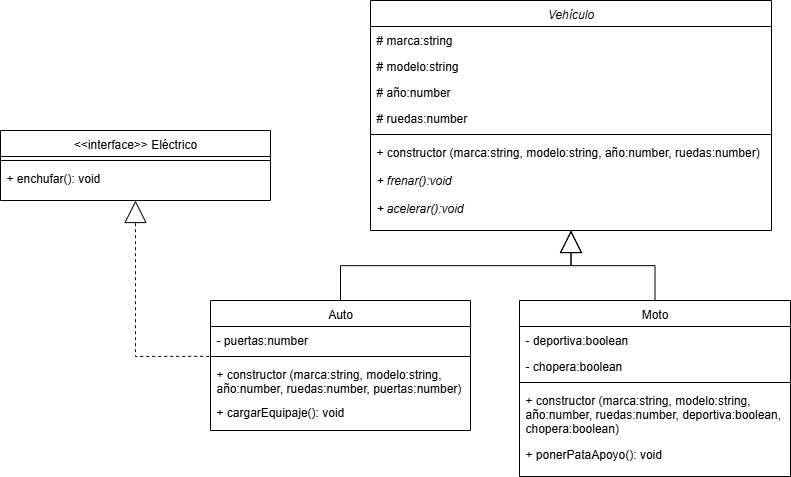

The diagram above was exported from draw.io. Its source (the exported page's mxGraphModel, read from the mxfile embedded in the PNG):
<mxGraphModel dx="868" dy="439" grid="1" gridSize="10" guides="1" tooltips="1" connect="1" arrows="1" fold="1" page="1" pageScale="1" pageWidth="827" pageHeight="1169" math="0" shadow="0">
  <root>
    <mxCell id="WIyWlLk6GJQsqaUBKTNV-0" />
    <mxCell id="WIyWlLk6GJQsqaUBKTNV-1" parent="WIyWlLk6GJQsqaUBKTNV-0" />
    <mxCell id="zkfFHV4jXpPFQw0GAbJ--0" value="Vehículo" style="swimlane;fontStyle=2;align=center;verticalAlign=top;childLayout=stackLayout;horizontal=1;startSize=26;horizontalStack=0;resizeParent=1;resizeLast=0;collapsible=1;marginBottom=0;rounded=0;shadow=0;strokeWidth=1;" parent="WIyWlLk6GJQsqaUBKTNV-1" vertex="1">
      <mxGeometry x="380" y="60" width="401" height="230" as="geometry">
        <mxRectangle x="230" y="140" width="160" height="26" as="alternateBounds" />
      </mxGeometry>
    </mxCell>
    <mxCell id="zkfFHV4jXpPFQw0GAbJ--1" value="# marca:string" style="text;align=left;verticalAlign=top;spacingLeft=4;spacingRight=4;overflow=hidden;rotatable=0;points=[[0,0.5],[1,0.5]];portConstraint=eastwest;" parent="zkfFHV4jXpPFQw0GAbJ--0" vertex="1">
      <mxGeometry y="26" width="401" height="26" as="geometry" />
    </mxCell>
    <mxCell id="zkfFHV4jXpPFQw0GAbJ--2" value="# modelo:string" style="text;align=left;verticalAlign=top;spacingLeft=4;spacingRight=4;overflow=hidden;rotatable=0;points=[[0,0.5],[1,0.5]];portConstraint=eastwest;rounded=0;shadow=0;html=0;" parent="zkfFHV4jXpPFQw0GAbJ--0" vertex="1">
      <mxGeometry y="52" width="401" height="26" as="geometry" />
    </mxCell>
    <mxCell id="zkfFHV4jXpPFQw0GAbJ--3" value="# año:number" style="text;align=left;verticalAlign=top;spacingLeft=4;spacingRight=4;overflow=hidden;rotatable=0;points=[[0,0.5],[1,0.5]];portConstraint=eastwest;rounded=0;shadow=0;html=0;" parent="zkfFHV4jXpPFQw0GAbJ--0" vertex="1">
      <mxGeometry y="78" width="401" height="26" as="geometry" />
    </mxCell>
    <mxCell id="wy5-yUzaaTKn-vCdxSLg-3" value="# ruedas:number" style="text;align=left;verticalAlign=top;spacingLeft=4;spacingRight=4;overflow=hidden;rotatable=0;points=[[0,0.5],[1,0.5]];portConstraint=eastwest;rounded=0;shadow=0;html=0;" parent="zkfFHV4jXpPFQw0GAbJ--0" vertex="1">
      <mxGeometry y="104" width="401" height="26" as="geometry" />
    </mxCell>
    <mxCell id="zkfFHV4jXpPFQw0GAbJ--4" value="" style="line;html=1;strokeWidth=1;align=left;verticalAlign=middle;spacingTop=-1;spacingLeft=3;spacingRight=3;rotatable=0;labelPosition=right;points=[];portConstraint=eastwest;" parent="zkfFHV4jXpPFQw0GAbJ--0" vertex="1">
      <mxGeometry y="130" width="401" height="8" as="geometry" />
    </mxCell>
    <mxCell id="zkfFHV4jXpPFQw0GAbJ--5" value="+ constructor (marca:string, modelo:string, año:number, ruedas:number)" style="text;align=left;verticalAlign=top;spacingLeft=4;spacingRight=4;overflow=hidden;rotatable=0;points=[[0,0.5],[1,0.5]];portConstraint=eastwest;" parent="zkfFHV4jXpPFQw0GAbJ--0" vertex="1">
      <mxGeometry y="138" width="401" height="28" as="geometry" />
    </mxCell>
    <mxCell id="wy5-yUzaaTKn-vCdxSLg-2" value="+ frenar():void" style="text;align=left;verticalAlign=top;spacingLeft=4;spacingRight=4;overflow=hidden;rotatable=0;points=[[0,0.5],[1,0.5]];portConstraint=eastwest;fontStyle=2" parent="zkfFHV4jXpPFQw0GAbJ--0" vertex="1">
      <mxGeometry y="166" width="401" height="28" as="geometry" />
    </mxCell>
    <mxCell id="wy5-yUzaaTKn-vCdxSLg-1" value="+ acelerar():void" style="text;align=left;verticalAlign=top;spacingLeft=4;spacingRight=4;overflow=hidden;rotatable=0;points=[[0,0.5],[1,0.5]];portConstraint=eastwest;fontStyle=2" parent="zkfFHV4jXpPFQw0GAbJ--0" vertex="1">
      <mxGeometry y="194" width="401" height="28" as="geometry" />
    </mxCell>
    <mxCell id="zkfFHV4jXpPFQw0GAbJ--6" value="Auto" style="swimlane;fontStyle=0;align=center;verticalAlign=top;childLayout=stackLayout;horizontal=1;startSize=26;horizontalStack=0;resizeParent=1;resizeLast=0;collapsible=1;marginBottom=0;rounded=0;shadow=0;strokeWidth=1;" parent="WIyWlLk6GJQsqaUBKTNV-1" vertex="1">
      <mxGeometry x="220" y="360" width="260" height="130" as="geometry">
        <mxRectangle x="130" y="380" width="160" height="26" as="alternateBounds" />
      </mxGeometry>
    </mxCell>
    <mxCell id="zkfFHV4jXpPFQw0GAbJ--7" value="- puertas:number" style="text;align=left;verticalAlign=top;spacingLeft=4;spacingRight=4;overflow=hidden;rotatable=0;points=[[0,0.5],[1,0.5]];portConstraint=eastwest;" parent="zkfFHV4jXpPFQw0GAbJ--6" vertex="1">
      <mxGeometry y="26" width="260" height="26" as="geometry" />
    </mxCell>
    <mxCell id="zkfFHV4jXpPFQw0GAbJ--9" value="" style="line;html=1;strokeWidth=1;align=left;verticalAlign=middle;spacingTop=-1;spacingLeft=3;spacingRight=3;rotatable=0;labelPosition=right;points=[];portConstraint=eastwest;" parent="zkfFHV4jXpPFQw0GAbJ--6" vertex="1">
      <mxGeometry y="52" width="260" height="8" as="geometry" />
    </mxCell>
    <mxCell id="wy5-yUzaaTKn-vCdxSLg-7" value="+ constructor (marca:string, modelo:string, &#10;año:number, ruedas:number, puertas:number)" style="text;align=left;verticalAlign=top;spacingLeft=4;spacingRight=4;overflow=hidden;rotatable=0;points=[[0,0.5],[1,0.5]];portConstraint=eastwest;" parent="zkfFHV4jXpPFQw0GAbJ--6" vertex="1">
      <mxGeometry y="60" width="260" height="38" as="geometry" />
    </mxCell>
    <mxCell id="wy5-yUzaaTKn-vCdxSLg-8" value="+ cargarEquipaje(): void" style="text;align=left;verticalAlign=top;spacingLeft=4;spacingRight=4;overflow=hidden;rotatable=0;points=[[0,0.5],[1,0.5]];portConstraint=eastwest;" parent="zkfFHV4jXpPFQw0GAbJ--6" vertex="1">
      <mxGeometry y="98" width="260" height="26" as="geometry" />
    </mxCell>
    <mxCell id="zkfFHV4jXpPFQw0GAbJ--12" value="" style="endArrow=block;endSize=20;endFill=0;shadow=0;strokeWidth=1;rounded=0;curved=0;edgeStyle=elbowEdgeStyle;elbow=vertical;" parent="WIyWlLk6GJQsqaUBKTNV-1" source="zkfFHV4jXpPFQw0GAbJ--6" target="zkfFHV4jXpPFQw0GAbJ--0" edge="1">
      <mxGeometry width="160" relative="1" as="geometry">
        <mxPoint x="300" y="153" as="sourcePoint" />
        <mxPoint x="300" y="153" as="targetPoint" />
      </mxGeometry>
    </mxCell>
    <mxCell id="zkfFHV4jXpPFQw0GAbJ--13" value="Moto" style="swimlane;fontStyle=0;align=center;verticalAlign=top;childLayout=stackLayout;horizontal=1;startSize=26;horizontalStack=0;resizeParent=1;resizeLast=0;collapsible=1;marginBottom=0;rounded=0;shadow=0;strokeWidth=1;" parent="WIyWlLk6GJQsqaUBKTNV-1" vertex="1">
      <mxGeometry x="529" y="360" width="271" height="176" as="geometry">
        <mxRectangle x="340" y="380" width="170" height="26" as="alternateBounds" />
      </mxGeometry>
    </mxCell>
    <mxCell id="zkfFHV4jXpPFQw0GAbJ--14" value="- deportiva:boolean" style="text;align=left;verticalAlign=top;spacingLeft=4;spacingRight=4;overflow=hidden;rotatable=0;points=[[0,0.5],[1,0.5]];portConstraint=eastwest;" parent="zkfFHV4jXpPFQw0GAbJ--13" vertex="1">
      <mxGeometry y="26" width="271" height="26" as="geometry" />
    </mxCell>
    <mxCell id="wy5-yUzaaTKn-vCdxSLg-4" value="- chopera:boolean" style="text;align=left;verticalAlign=top;spacingLeft=4;spacingRight=4;overflow=hidden;rotatable=0;points=[[0,0.5],[1,0.5]];portConstraint=eastwest;" parent="zkfFHV4jXpPFQw0GAbJ--13" vertex="1">
      <mxGeometry y="52" width="271" height="26" as="geometry" />
    </mxCell>
    <mxCell id="zkfFHV4jXpPFQw0GAbJ--15" value="" style="line;html=1;strokeWidth=1;align=left;verticalAlign=middle;spacingTop=-1;spacingLeft=3;spacingRight=3;rotatable=0;labelPosition=right;points=[];portConstraint=eastwest;" parent="zkfFHV4jXpPFQw0GAbJ--13" vertex="1">
      <mxGeometry y="78" width="271" height="8" as="geometry" />
    </mxCell>
    <mxCell id="wy5-yUzaaTKn-vCdxSLg-11" value="+ constructor (marca:string, modelo:string, &#10;año:number, ruedas:number, deportiva:boolean, &#10;chopera:boolean)" style="text;align=left;verticalAlign=top;spacingLeft=4;spacingRight=4;overflow=hidden;rotatable=0;points=[[0,0.5],[1,0.5]];portConstraint=eastwest;" parent="zkfFHV4jXpPFQw0GAbJ--13" vertex="1">
      <mxGeometry y="86" width="271" height="54" as="geometry" />
    </mxCell>
    <mxCell id="wy5-yUzaaTKn-vCdxSLg-12" value="+ ponerPataApoyo(): void" style="text;align=left;verticalAlign=top;spacingLeft=4;spacingRight=4;overflow=hidden;rotatable=0;points=[[0,0.5],[1,0.5]];portConstraint=eastwest;" parent="zkfFHV4jXpPFQw0GAbJ--13" vertex="1">
      <mxGeometry y="140" width="271" height="26" as="geometry" />
    </mxCell>
    <mxCell id="zkfFHV4jXpPFQw0GAbJ--16" value="" style="endArrow=block;endSize=20;endFill=0;shadow=0;strokeWidth=1;rounded=0;curved=0;edgeStyle=elbowEdgeStyle;elbow=vertical;startSize=6;" parent="WIyWlLk6GJQsqaUBKTNV-1" source="zkfFHV4jXpPFQw0GAbJ--13" target="zkfFHV4jXpPFQw0GAbJ--0" edge="1">
      <mxGeometry width="160" relative="1" as="geometry">
        <mxPoint x="310" y="323" as="sourcePoint" />
        <mxPoint x="410" y="221" as="targetPoint" />
      </mxGeometry>
    </mxCell>
    <mxCell id="wy5-yUzaaTKn-vCdxSLg-13" value="&lt;&lt;interface&gt;&gt; Eléctrico" style="swimlane;fontStyle=0;align=center;verticalAlign=top;childLayout=stackLayout;horizontal=1;startSize=26;horizontalStack=0;resizeParent=1;resizeLast=0;collapsible=1;marginBottom=0;rounded=0;shadow=0;strokeWidth=1;" parent="WIyWlLk6GJQsqaUBKTNV-1" vertex="1">
      <mxGeometry x="10" y="190" width="270" height="70" as="geometry">
        <mxRectangle x="130" y="380" width="160" height="26" as="alternateBounds" />
      </mxGeometry>
    </mxCell>
    <mxCell id="wy5-yUzaaTKn-vCdxSLg-15" value="" style="line;html=1;strokeWidth=1;align=left;verticalAlign=middle;spacingTop=-1;spacingLeft=3;spacingRight=3;rotatable=0;labelPosition=right;points=[];portConstraint=eastwest;" parent="wy5-yUzaaTKn-vCdxSLg-13" vertex="1">
      <mxGeometry y="26" width="270" height="8" as="geometry" />
    </mxCell>
    <mxCell id="wy5-yUzaaTKn-vCdxSLg-17" value="+ enchufar(): void" style="text;align=left;verticalAlign=top;spacingLeft=4;spacingRight=4;overflow=hidden;rotatable=0;points=[[0,0.5],[1,0.5]];portConstraint=eastwest;" parent="wy5-yUzaaTKn-vCdxSLg-13" vertex="1">
      <mxGeometry y="34" width="270" height="26" as="geometry" />
    </mxCell>
    <mxCell id="Scab8f6P8T-2EbE9-CXu-0" value="" style="endArrow=block;html=1;rounded=0;entryX=0.5;entryY=1;entryDx=0;entryDy=0;endFill=0;endSize=20;dashed=1;exitX=-0.005;exitY=1.147;exitDx=0;exitDy=0;exitPerimeter=0;" edge="1" parent="WIyWlLk6GJQsqaUBKTNV-1" source="zkfFHV4jXpPFQw0GAbJ--7" target="wy5-yUzaaTKn-vCdxSLg-13">
      <mxGeometry width="50" height="50" relative="1" as="geometry">
        <mxPoint x="170" y="416" as="sourcePoint" />
        <mxPoint x="400" y="350" as="targetPoint" />
        <Array as="points">
          <mxPoint x="145" y="416" />
        </Array>
      </mxGeometry>
    </mxCell>
  </root>
</mxGraphModel>